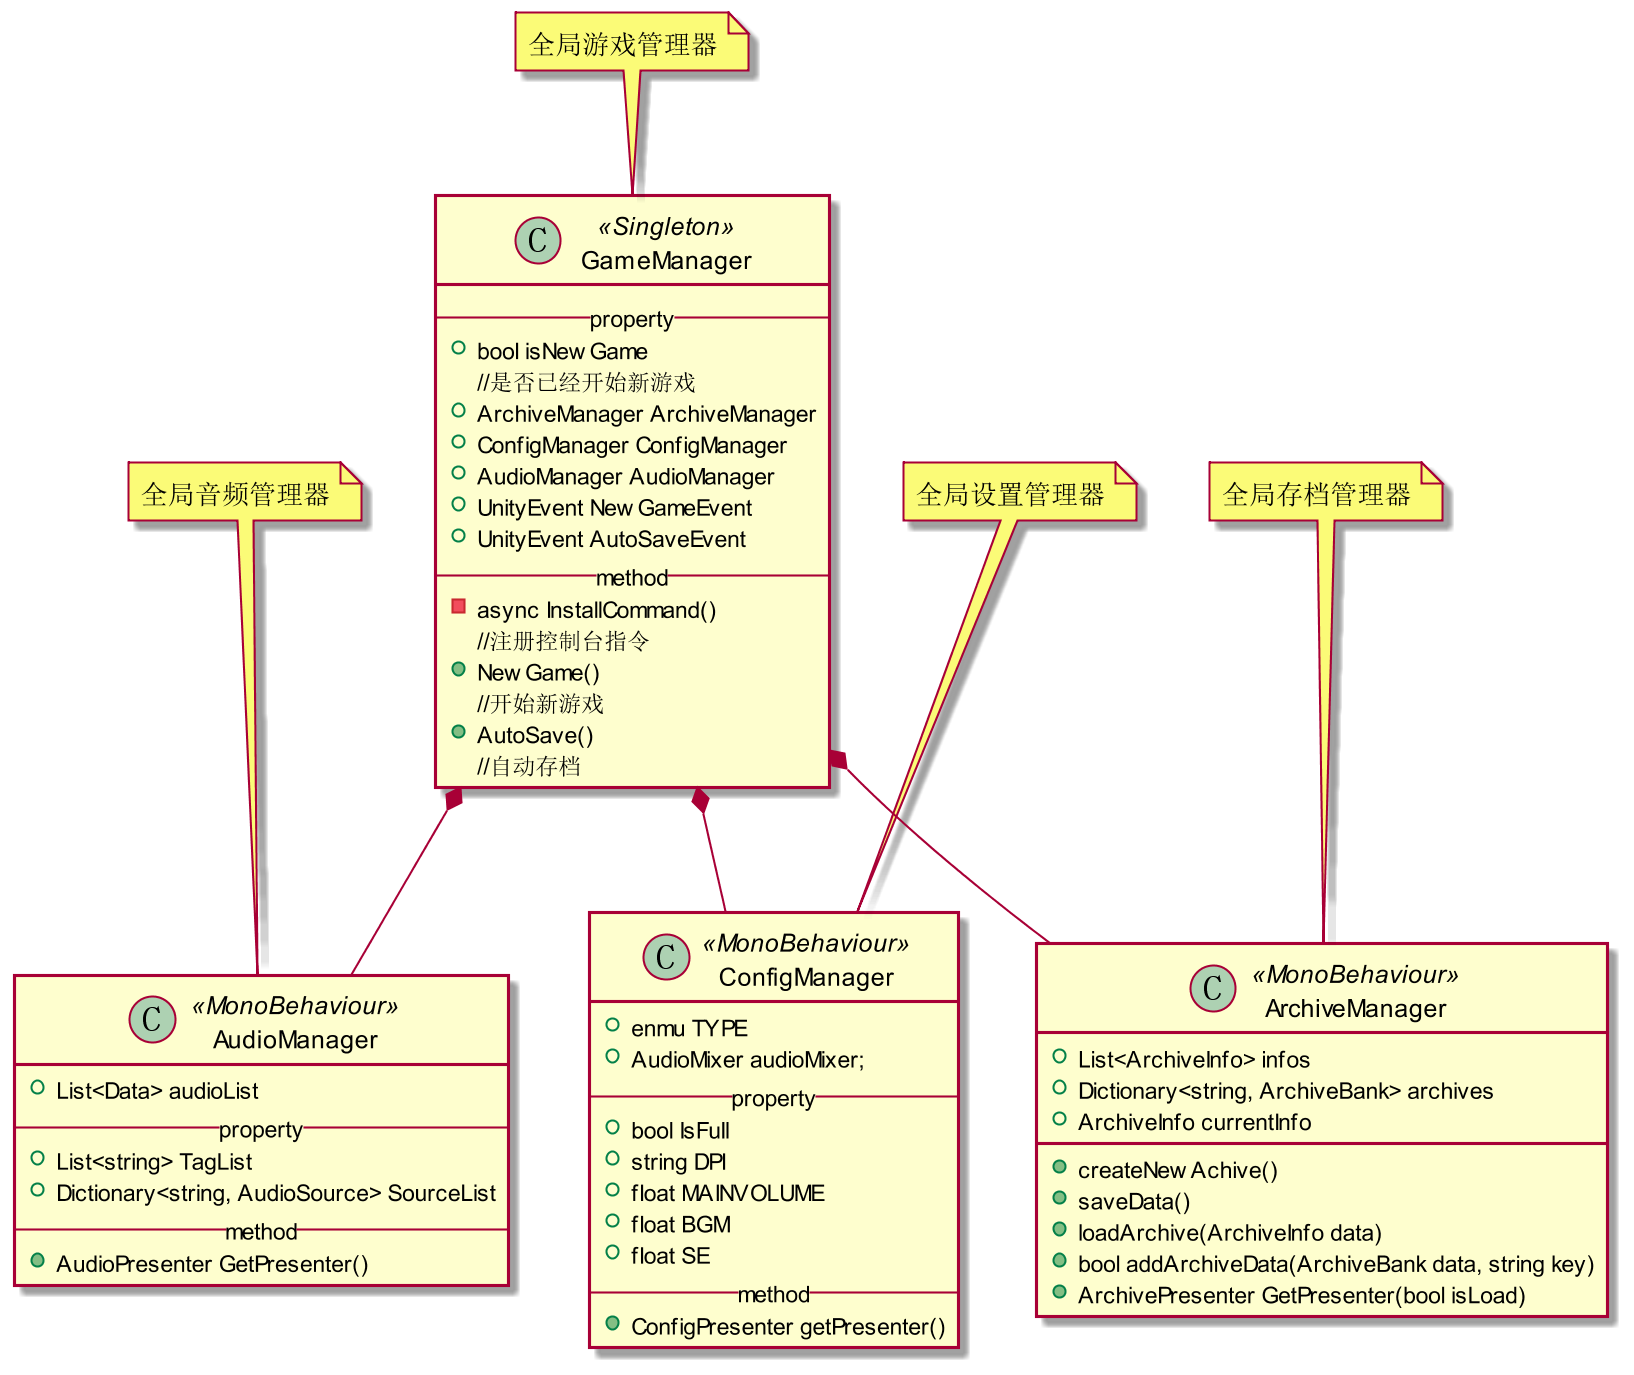

The diagram above was rendered by PlantUML. Its source (embedded in the PNG):
@startuml GameManager
skinparam Dpi 200
class GameManager <<Singleton>>
{
    --property--
    + bool isNewGame
    //是否已经开始新游戏
    + ArchiveManager ArchiveManager
    + ConfigManager ConfigManager
    + AudioManager AudioManager
    + UnityEvent NewGameEvent
    + UnityEvent AutoSaveEvent
    --method--
    -async InstallCommand()
    //注册控制台指令
    + NewGame()
    //开始新游戏
    + AutoSave()
    //自动存档
}
note top:全局游戏管理器
class AudioManager <<MonoBehaviour>>
{
    +List<Data> audioList
    --property--
    +List<string> TagList
    +Dictionary<string, AudioSource> SourceList
    --method--
    +AudioPresenter GetPresenter()
}
note top:全局音频管理器
class ConfigManager <<MonoBehaviour>>
{
    +enmu TYPE
    +AudioMixer audioMixer;
    --property--
    + bool IsFull
    + string DPI
    + float MAINVOLUME
    + float BGM
    + float SE
    --method--
    +ConfigPresenter getPresenter()
}
note top:全局设置管理器
class ArchiveManager <<MonoBehaviour>>
{
    +List<ArchiveInfo> infos
    +Dictionary<string, ArchiveBank> archives
    +ArchiveInfo currentInfo
    +createNewAchive()
    +saveData()
    +loadArchive(ArchiveInfo data)
    +bool addArchiveData(ArchiveBank data, string key)
    +ArchivePresenter GetPresenter(bool isLoad)
}
note top:全局存档管理器
GameManager *-- AudioManager
GameManager *-- ConfigManager
GameManager *-- ArchiveManager
@enduml